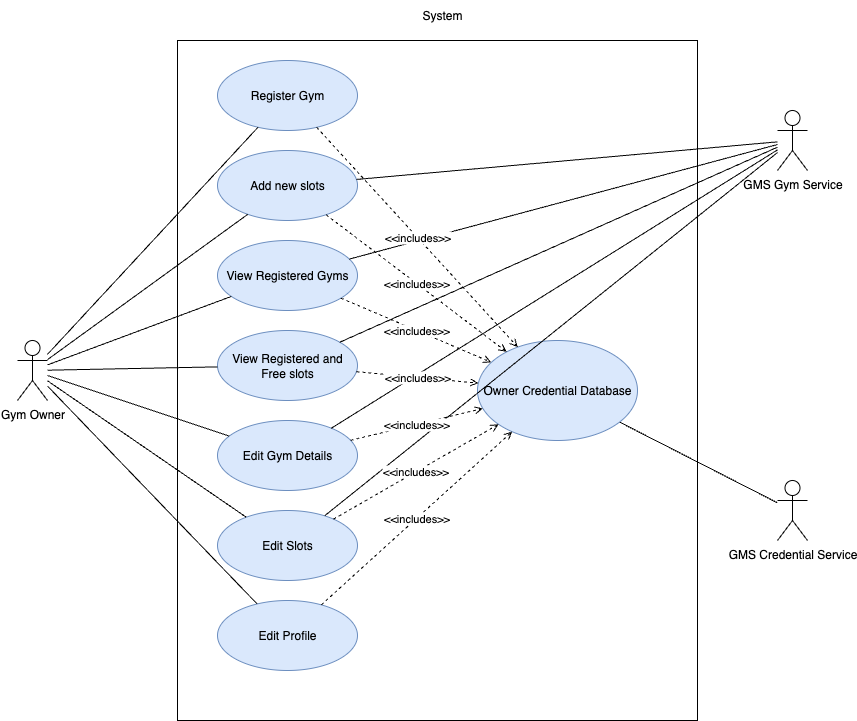

The diagram above was exported from draw.io. Its source (the exported page's mxGraphModel, read from the mxfile embedded in the PNG):
<mxGraphModel dx="1216" dy="728" grid="1" gridSize="10" guides="1" tooltips="1" connect="1" arrows="1" fold="1" page="1" pageScale="1" pageWidth="850" pageHeight="1100" math="0" shadow="0">
  <root>
    <mxCell id="0" />
    <mxCell id="1" parent="0" />
    <mxCell id="gym-owner-uc-1" value="System" style="text;html=1;strokeColor=none;fillColor=none;align=center;verticalAlign=middle;whiteSpace=wrap;rounded=0;" parent="1" vertex="1">
      <mxGeometry x="475" y="40" width="60" height="30" as="geometry" />
    </mxCell>
    <mxCell id="gym-owner-uc-2" value="" style="rounded=0;whiteSpace=wrap;html=1;" parent="1" vertex="1">
      <mxGeometry x="240" y="80" width="520" height="680" as="geometry" />
    </mxCell>
    <mxCell id="gym-owner-uc-3" value="Gym Owner" style="shape=umlActor;verticalLabelPosition=bottom;verticalAlign=top;html=1;outlineConnect=0;" parent="1" vertex="1">
      <mxGeometry x="80" y="380" width="30" height="60" as="geometry" />
    </mxCell>
    <mxCell id="gym-owner-uc-4" value="Register Gym" style="ellipse;whiteSpace=wrap;html=1;fillColor=#dae8fc;strokeColor=#6c8ebf;" parent="1" vertex="1">
      <mxGeometry x="280" y="100" width="140" height="70" as="geometry" />
    </mxCell>
    <mxCell id="gym-owner-uc-5" value="Add new slots" style="ellipse;whiteSpace=wrap;html=1;fillColor=#dae8fc;strokeColor=#6c8ebf;" parent="1" vertex="1">
      <mxGeometry x="280" y="190" width="140" height="70" as="geometry" />
    </mxCell>
    <mxCell id="gym-owner-uc-6" value="View Registered Gyms" style="ellipse;whiteSpace=wrap;html=1;fillColor=#dae8fc;strokeColor=#6c8ebf;" parent="1" vertex="1">
      <mxGeometry x="280" y="280" width="140" height="70" as="geometry" />
    </mxCell>
    <mxCell id="gym-owner-uc-7" value="View Registered and Free slots" style="ellipse;whiteSpace=wrap;html=1;fillColor=#dae8fc;strokeColor=#6c8ebf;" parent="1" vertex="1">
      <mxGeometry x="280" y="370" width="140" height="70" as="geometry" />
    </mxCell>
    <mxCell id="gym-owner-uc-8" value="Edit Gym Details" style="ellipse;whiteSpace=wrap;html=1;fillColor=#dae8fc;strokeColor=#6c8ebf;" parent="1" vertex="1">
      <mxGeometry x="280" y="460" width="140" height="70" as="geometry" />
    </mxCell>
    <mxCell id="gym-owner-uc-9" value="Edit Slots" style="ellipse;whiteSpace=wrap;html=1;fillColor=#dae8fc;strokeColor=#6c8ebf;" parent="1" vertex="1">
      <mxGeometry x="280" y="550" width="140" height="70" as="geometry" />
    </mxCell>
    <mxCell id="gym-owner-uc-10" value="Edit Profile" style="ellipse;whiteSpace=wrap;html=1;fillColor=#dae8fc;strokeColor=#6c8ebf;" parent="1" vertex="1">
      <mxGeometry x="280" y="640" width="140" height="70" as="geometry" />
    </mxCell>
    <mxCell id="gym-owner-uc-11" value="GMS Gym Service" style="shape=umlActor;verticalLabelPosition=bottom;verticalAlign=top;html=1;outlineConnect=0;" parent="1" vertex="1">
      <mxGeometry x="840" y="150" width="30" height="60" as="geometry" />
    </mxCell>
    <mxCell id="gym-owner-uc-12" value="GMS Credential Service" style="shape=umlActor;verticalLabelPosition=bottom;verticalAlign=top;html=1;outlineConnect=0;" parent="1" vertex="1">
      <mxGeometry x="840" y="520" width="30" height="60" as="geometry" />
    </mxCell>
    <mxCell id="gym-owner-uc-13" value="Owner Credential Database" style="ellipse;whiteSpace=wrap;html=1;fillColor=#dae8fc;strokeColor=#6c8ebf;" parent="1" vertex="1">
      <mxGeometry x="540" y="380" width="160" height="100" as="geometry" />
    </mxCell>
    <mxCell id="gym-owner-uc-14" value="" style="endArrow=none;html=1;rounded=0;" parent="1" source="gym-owner-uc-3" target="gym-owner-uc-4" edge="1">
      <mxGeometry width="50" height="50" relative="1" as="geometry">
        <mxPoint x="400" y="430" as="sourcePoint" />
        <mxPoint x="450" y="380" as="targetPoint" />
      </mxGeometry>
    </mxCell>
    <mxCell id="gym-owner-uc-15" value="" style="endArrow=none;html=1;rounded=0;" parent="1" source="gym-owner-uc-3" target="gym-owner-uc-5" edge="1">
      <mxGeometry width="50" height="50" relative="1" as="geometry">
        <mxPoint x="120" y="410" as="sourcePoint" />
        <mxPoint x="290" y="160" as="targetPoint" />
      </mxGeometry>
    </mxCell>
    <mxCell id="gym-owner-uc-16" value="" style="endArrow=none;html=1;rounded=0;" parent="1" source="gym-owner-uc-3" target="gym-owner-uc-6" edge="1">
      <mxGeometry width="50" height="50" relative="1" as="geometry">
        <mxPoint x="120" y="410" as="sourcePoint" />
        <mxPoint x="290" y="250" as="targetPoint" />
      </mxGeometry>
    </mxCell>
    <mxCell id="gym-owner-uc-17" value="" style="endArrow=none;html=1;rounded=0;" parent="1" source="gym-owner-uc-3" target="gym-owner-uc-7" edge="1">
      <mxGeometry width="50" height="50" relative="1" as="geometry">
        <mxPoint x="120" y="410" as="sourcePoint" />
        <mxPoint x="290" y="340" as="targetPoint" />
      </mxGeometry>
    </mxCell>
    <mxCell id="gym-owner-uc-18" value="" style="endArrow=none;html=1;rounded=0;" parent="1" source="gym-owner-uc-3" target="gym-owner-uc-8" edge="1">
      <mxGeometry width="50" height="50" relative="1" as="geometry">
        <mxPoint x="120" y="410" as="sourcePoint" />
        <mxPoint x="290" y="430" as="targetPoint" />
      </mxGeometry>
    </mxCell>
    <mxCell id="gym-owner-uc-19" value="" style="endArrow=none;html=1;rounded=0;" parent="1" source="gym-owner-uc-3" target="gym-owner-uc-9" edge="1">
      <mxGeometry width="50" height="50" relative="1" as="geometry">
        <mxPoint x="120" y="410" as="sourcePoint" />
        <mxPoint x="290" y="520" as="targetPoint" />
      </mxGeometry>
    </mxCell>
    <mxCell id="gym-owner-uc-20" value="" style="endArrow=none;html=1;rounded=0;" parent="1" source="gym-owner-uc-3" target="gym-owner-uc-10" edge="1">
      <mxGeometry width="50" height="50" relative="1" as="geometry">
        <mxPoint x="120" y="410" as="sourcePoint" />
        <mxPoint x="290" y="610" as="targetPoint" />
      </mxGeometry>
    </mxCell>
    <mxCell id="gym-owner-uc-21" value="" style="endArrow=none;html=1;rounded=0;" parent="1" source="gym-owner-uc-5" target="gym-owner-uc-11" edge="1">
      <mxGeometry width="50" height="50" relative="1" as="geometry">
        <mxPoint x="400" y="430" as="sourcePoint" />
        <mxPoint x="450" y="380" as="targetPoint" />
      </mxGeometry>
    </mxCell>
    <mxCell id="gym-owner-uc-22" value="" style="endArrow=none;html=1;rounded=0;" parent="1" source="gym-owner-uc-6" target="gym-owner-uc-11" edge="1">
      <mxGeometry width="50" height="50" relative="1" as="geometry">
        <mxPoint x="430" y="245" as="sourcePoint" />
        <mxPoint x="850" y="170" as="targetPoint" />
      </mxGeometry>
    </mxCell>
    <mxCell id="gym-owner-uc-23" value="" style="endArrow=none;html=1;rounded=0;" parent="1" source="gym-owner-uc-7" target="gym-owner-uc-11" edge="1">
      <mxGeometry width="50" height="50" relative="1" as="geometry">
        <mxPoint x="430" y="335" as="sourcePoint" />
        <mxPoint x="850" y="170" as="targetPoint" />
      </mxGeometry>
    </mxCell>
    <mxCell id="gym-owner-uc-24" value="" style="endArrow=none;html=1;rounded=0;" parent="1" source="gym-owner-uc-8" target="gym-owner-uc-11" edge="1">
      <mxGeometry width="50" height="50" relative="1" as="geometry">
        <mxPoint x="430" y="425" as="sourcePoint" />
        <mxPoint x="850" y="170" as="targetPoint" />
      </mxGeometry>
    </mxCell>
    <mxCell id="gym-owner-uc-25" value="" style="endArrow=none;html=1;rounded=0;" parent="1" source="gym-owner-uc-9" target="gym-owner-uc-11" edge="1">
      <mxGeometry width="50" height="50" relative="1" as="geometry">
        <mxPoint x="430" y="515" as="sourcePoint" />
        <mxPoint x="850" y="170" as="targetPoint" />
      </mxGeometry>
    </mxCell>
    <mxCell id="gym-owner-uc-26" value="" style="endArrow=none;html=1;rounded=0;" parent="1" source="gym-owner-uc-13" target="gym-owner-uc-12" edge="1">
      <mxGeometry width="50" height="50" relative="1" as="geometry">
        <mxPoint x="400" y="430" as="sourcePoint" />
        <mxPoint x="450" y="380" as="targetPoint" />
      </mxGeometry>
    </mxCell>
    <mxCell id="gym-owner-uc-27" value="&amp;lt;&amp;lt;includes&amp;gt;&amp;gt;" style="endArrow=open;endFill=0;dashed=1;html=1;rounded=0;" parent="1" source="gym-owner-uc-4" target="gym-owner-uc-13" edge="1">
      <mxGeometry width="50" height="50" relative="1" as="geometry">
        <mxPoint x="400" y="430" as="sourcePoint" />
        <mxPoint x="450" y="380" as="targetPoint" />
      </mxGeometry>
    </mxCell>
    <mxCell id="gym-owner-uc-28" value="&amp;lt;&amp;lt;includes&amp;gt;&amp;gt;" style="endArrow=open;endFill=0;dashed=1;html=1;rounded=0;" parent="1" source="gym-owner-uc-5" target="gym-owner-uc-13" edge="1">
      <mxGeometry width="50" height="50" relative="1" as="geometry">
        <mxPoint x="430" y="155" as="sourcePoint" />
        <mxPoint x="550" y="420" as="targetPoint" />
      </mxGeometry>
    </mxCell>
    <mxCell id="gym-owner-uc-29" value="&amp;lt;&amp;lt;includes&amp;gt;&amp;gt;" style="endArrow=open;endFill=0;dashed=1;html=1;rounded=0;" parent="1" source="gym-owner-uc-6" target="gym-owner-uc-13" edge="1">
      <mxGeometry width="50" height="50" relative="1" as="geometry">
        <mxPoint x="430" y="245" as="sourcePoint" />
        <mxPoint x="550" y="420" as="targetPoint" />
      </mxGeometry>
    </mxCell>
    <mxCell id="gym-owner-uc-30" value="&amp;lt;&amp;lt;includes&amp;gt;&amp;gt;" style="endArrow=open;endFill=0;dashed=1;html=1;rounded=0;" parent="1" source="gym-owner-uc-7" target="gym-owner-uc-13" edge="1">
      <mxGeometry width="50" height="50" relative="1" as="geometry">
        <mxPoint x="430" y="335" as="sourcePoint" />
        <mxPoint x="550" y="420" as="targetPoint" />
      </mxGeometry>
    </mxCell>
    <mxCell id="gym-owner-uc-31" value="&amp;lt;&amp;lt;includes&amp;gt;&amp;gt;" style="endArrow=open;endFill=0;dashed=1;html=1;rounded=0;" parent="1" source="gym-owner-uc-8" target="gym-owner-uc-13" edge="1">
      <mxGeometry width="50" height="50" relative="1" as="geometry">
        <mxPoint x="430" y="425" as="sourcePoint" />
        <mxPoint x="550" y="440" as="targetPoint" />
      </mxGeometry>
    </mxCell>
    <mxCell id="gym-owner-uc-32" value="&amp;lt;&amp;lt;includes&amp;gt;&amp;gt;" style="endArrow=open;endFill=0;dashed=1;html=1;rounded=0;" parent="1" source="gym-owner-uc-9" target="gym-owner-uc-13" edge="1">
      <mxGeometry width="50" height="50" relative="1" as="geometry">
        <mxPoint x="430" y="515" as="sourcePoint" />
        <mxPoint x="550" y="440" as="targetPoint" />
      </mxGeometry>
    </mxCell>
    <mxCell id="gym-owner-uc-33" value="&amp;lt;&amp;lt;includes&amp;gt;&amp;gt;" style="endArrow=open;endFill=0;dashed=1;html=1;rounded=0;" parent="1" source="gym-owner-uc-10" target="gym-owner-uc-13" edge="1">
      <mxGeometry width="50" height="50" relative="1" as="geometry">
        <mxPoint x="430" y="605" as="sourcePoint" />
        <mxPoint x="550" y="440" as="targetPoint" />
      </mxGeometry>
    </mxCell>
  </root>
</mxGraphModel>